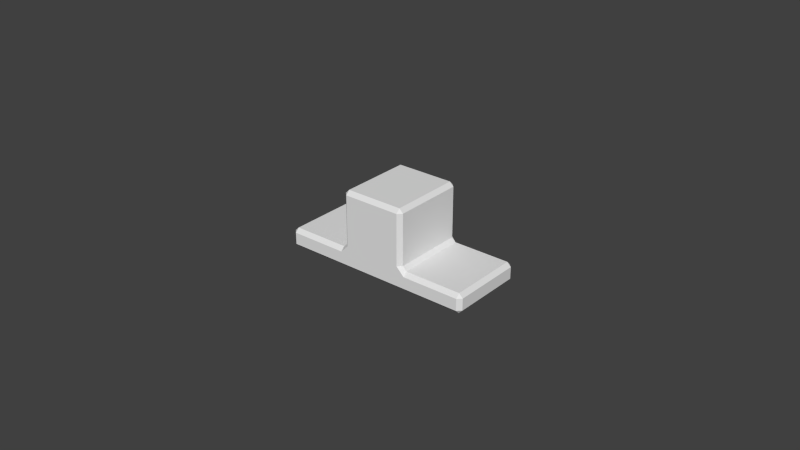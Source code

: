 # Source: Spacer.blend  (saved by Blender 2.76.0; exported with 4.5.12 LTS)
import bpy
from mathutils import Matrix  # noqa: F401  (used for matrix-valued properties, if any)

bpy.ops.wm.read_factory_settings(use_empty=True)
scene = bpy.context.scene
scene.name = 'Scene'

# ---- collections
col_collection_1 = bpy.data.collections.new('Collection 1'); scene.collection.children.link(col_collection_1)

# ---- world
world_world = bpy.data.worlds.new('World'); scene.world = world_world
world_world.color = (0.05088, 0.05088, 0.05088)
world_world.use_sun_shadow = False
world_world.sun_shadow_jitter_overblur = 0.0
world_world.cycles.sampling_method = 'MANUAL'
world_world.cycles.sample_map_resolution = 256

# ---- meshes
me_base_point = bpy.data.meshes.new('Base Point')
me_base_point.from_pydata([(0.0, 0.0, 0.0)], [], [])
me_base_point.use_remesh_preserve_volume = False
me_base_point.use_remesh_preserve_attributes = False
me_base_point.use_mirror_vertex_groups = False
me_base_point.update()
me_spacer = bpy.data.meshes.new('Spacer')
me_spacer.from_pydata([(0.0, 0.0, 0.0), (0.0, 0.0254, 0.0), (0.0635, 0.0254, 0.0), (0.0635, 0.0, 0.0), (0.0, 0.0, 0.00635), (0.0, 0.0254, 0.00635), (0.0635, 0.0254, 0.00635), (0.0635, 0.0, 0.00635), (0.04233, 0.0, 0.0), (0.02117, 0.0, 0.0), (0.02117, 0.0254, 0.0), (0.04233, 0.0254, 0.0), (0.02117, 0.0, 0.00635), (0.04233, 0.0, 0.00635), (0.04233, 0.0254, 0.00635), (0.02117, 0.0254, 0.00635), (0.02117, 0.0, 0.0254), (0.04233, 0.0, 0.0254), (0.04233, 0.0254, 0.0254), (0.02117, 0.0254, 0.0254)], [], [(8, 11, 2, 3), (13, 7, 6, 14), (0, 4, 5, 1), (11, 14, 6, 2), (2, 6, 7, 3), (13, 8, 3, 7), (4, 0, 9, 12), (12, 9, 8, 13), (1, 5, 15, 10), (10, 15, 14, 11), (4, 12, 15, 5), (14, 15, 19, 18), (0, 1, 10, 9), (9, 10, 11, 8), (16, 17, 18, 19), (12, 13, 17, 16), (15, 12, 16, 19), (13, 14, 18, 17)])
me_spacer.materials.append(None)
me_spacer.use_remesh_preserve_volume = False
me_spacer.use_remesh_preserve_attributes = False
me_spacer.use_mirror_vertex_groups = False
me_spacer.update()
me_cage = bpy.data.meshes.new('CAGE')
me_cage.from_pydata([(0.0, 0.0, 0.0), (0.0, 0.6096, 0.0), (0.6096, 0.6096, 0.0), (0.6096, 0.0, 0.0), (0.0, 0.0, 0.6096), (0.0, 0.6096, 0.6096), (0.6096, 0.6096, 0.6096), (0.6096, 0.0, 0.6096)], [], [(0, 1, 2, 3), (4, 7, 6, 5), (0, 4, 5, 1), (1, 5, 6, 2), (2, 6, 7, 3), (4, 0, 3, 7)])
me_cage.use_remesh_preserve_volume = False
me_cage.use_remesh_preserve_attributes = False
me_cage.use_mirror_vertex_groups = False
me_cage.update()

# ---- objects
ob_bpassembly_spacer = bpy.data.objects.new('BPASSEMBLY.Spacer', me_base_point)
ob_vpdimz_spacer = bpy.data.objects.new('VPDIMZ.Spacer', None)
ob_vpdimy_spacer = bpy.data.objects.new('VPDIMY.Spacer', None)
ob_vpdimx_spacer = bpy.data.objects.new('VPDIMX.Spacer', None)
ob_mesh_spacer_spacer = bpy.data.objects.new('MESH.Spacer.Spacer', me_spacer)
ob_cage_spacer_cage = bpy.data.objects.new('CAGE.Spacer.CAGE', me_cage)

# ---- transforms, parenting, visibility, modifiers, constraints
ob_bpassembly_spacer.location = (0.0, 0.0, 0.0)
ob_bpassembly_spacer.lineart.crease_threshold = 0.0
ob_vpdimz_spacer.parent = ob_bpassembly_spacer
ob_vpdimz_spacer.location = (0.0, 0.0, 0.0254)
ob_vpdimz_spacer.lock_location = (True, True, False)
ob_vpdimz_spacer.empty_display_size = 0.0127
ob_vpdimz_spacer.empty_image_offset = (0.0, 0.0)
ob_vpdimz_spacer.lineart.crease_threshold = 0.0
ob_vpdimy_spacer.parent = ob_bpassembly_spacer
ob_vpdimy_spacer.location = (0.0, 0.0254, 0.0)
ob_vpdimy_spacer.lock_location = (True, False, True)
ob_vpdimy_spacer.empty_display_size = 0.0127
ob_vpdimy_spacer.empty_image_offset = (0.0, 0.0)
ob_vpdimy_spacer.lineart.crease_threshold = 0.0
ob_vpdimx_spacer.parent = ob_bpassembly_spacer
ob_vpdimx_spacer.location = (0.0635, 0.0, 0.0)
ob_vpdimx_spacer.lock_location = (False, True, True)
ob_vpdimx_spacer.empty_display_size = 0.0127
ob_vpdimx_spacer.empty_image_offset = (0.0, 0.0)
ob_vpdimx_spacer.lineart.crease_threshold = 0.0
ob_mesh_spacer_spacer.parent = ob_bpassembly_spacer
ob_mesh_spacer_spacer.location = (0.0, 0.0, 0.0)
ob_mesh_spacer_spacer.lock_location = (True, True, True)
ob_mesh_spacer_spacer.lineart.crease_threshold = 0.0
_vg = ob_mesh_spacer_spacer.vertex_groups.new(name='X Dimension')
_vg = ob_mesh_spacer_spacer.vertex_groups.new(name='Y Dimension')
_vg = ob_mesh_spacer_spacer.vertex_groups.new(name='Z Dimension')
_m = ob_mesh_spacer_spacer.modifiers.new('Hook-VPDIMX.New Assembly', 'HOOK')
_m.center = (0.0635, 0.0, 0.0)
_m.matrix_inverse = ((1.0, 0.0, 0.0, -0.0635), (0.0, 1.0, 0.0, 0.0), (0.0, 0.0, 1.0, 0.0), (0.0, 0.0, 0.0, 1.0))
_m.object = ob_vpdimx_spacer
_m = ob_mesh_spacer_spacer.modifiers.new('Hook-VPDIMY.New Assembly', 'HOOK')
_m.center = (0.0, 0.0254, 0.0)
_m.matrix_inverse = ((1.0, 0.0, 0.0, 0.0), (0.0, 1.0, 0.0, -0.0254), (0.0, 0.0, 1.0, 0.0), (0.0, 0.0, 0.0, 1.0))
_m.object = ob_vpdimy_spacer
_m = ob_mesh_spacer_spacer.modifiers.new('Hook-VPDIMZ.New Assembly', 'HOOK')
_m.center = (0.0, 0.0, 0.0254)
_m.matrix_inverse = ((1.0, 0.0, 0.0, 0.0), (0.0, 1.0, 0.0, 0.0), (0.0, 0.0, 1.0, -0.0254), (0.0, 0.0, 0.0, 1.0))
_m.object = ob_vpdimz_spacer
_m = ob_mesh_spacer_spacer.modifiers.new('Bevel', 'BEVEL')
_m.width = 0.00127
_m.width_pct = 0.00127
_m.limit_method = 'NONE'
_m.spread = 0.0
_m = ob_mesh_spacer_spacer.modifiers.new('Array', 'ARRAY')
_m.count = 1
_m.use_constant_offset = True
_m.constant_offset_displace = (0.0, 0.0, 0.0)
_m.use_relative_offset = False
ob_cage_spacer_cage.parent = ob_bpassembly_spacer
ob_cage_spacer_cage.location = (0.0, 0.0, 0.0)
ob_cage_spacer_cage.lock_location = (True, True, True)
ob_cage_spacer_cage.lock_rotation = (True, True, True)
ob_cage_spacer_cage.visible_camera = False
ob_cage_spacer_cage.visible_diffuse = False
ob_cage_spacer_cage.visible_glossy = False
ob_cage_spacer_cage.visible_transmission = False
ob_cage_spacer_cage.visible_shadow = False
ob_cage_spacer_cage.display_type = 'WIRE'
ob_cage_spacer_cage.lineart.crease_threshold = 0.0
_vg = ob_cage_spacer_cage.vertex_groups.new(name='X Dimension')
_vg = ob_cage_spacer_cage.vertex_groups.new(name='Y Dimension')
_vg = ob_cage_spacer_cage.vertex_groups.new(name='Z Dimension')
_m = ob_cage_spacer_cage.modifiers.new('Hook-VPDIMX.New Assembly', 'HOOK')
_m.center = (0.6096, 0.0, 0.0)
_m.matrix_inverse = ((1.0, 0.0, 0.0, -0.6096), (0.0, 1.0, 0.0, 0.0), (0.0, 0.0, 1.0, 0.0), (0.0, 0.0, 0.0, 1.0))
_m.object = ob_vpdimx_spacer
_m = ob_cage_spacer_cage.modifiers.new('Hook-VPDIMY.New Assembly', 'HOOK')
_m.center = (0.0, 0.6096, 0.0)
_m.matrix_inverse = ((1.0, 0.0, 0.0, 0.0), (0.0, 1.0, 0.0, -0.6096), (0.0, 0.0, 1.0, 0.0), (0.0, 0.0, 0.0, 1.0))
_m.object = ob_vpdimy_spacer
_m = ob_cage_spacer_cage.modifiers.new('Hook-VPDIMZ.New Assembly', 'HOOK')
_m.center = (0.0, 0.0, 0.6096)
_m.matrix_inverse = ((1.0, 0.0, 0.0, 0.0), (0.0, 1.0, 0.0, 0.0), (0.0, 0.0, 1.0, -0.6096), (0.0, 0.0, 0.0, 1.0))
_m.object = ob_vpdimz_spacer

# ---- collection membership
col_collection_1.objects.link(ob_bpassembly_spacer)
col_collection_1.objects.link(ob_vpdimz_spacer)
col_collection_1.objects.link(ob_vpdimy_spacer)
col_collection_1.objects.link(ob_vpdimx_spacer)
col_collection_1.objects.link(ob_mesh_spacer_spacer)
col_collection_1.objects.link(ob_cage_spacer_cage)

# ---- scene / render settings (as saved in the file)
scene.frame_start = 1; scene.frame_end = 250; scene.frame_set(1)
scene.render.engine = 'CYCLES'
scene.render.resolution_percentage = 50
scene.render.dither_intensity = 0.0
scene.cycles.use_denoising = False
scene.cycles.samples = 100
scene.cycles.sampling_pattern = 'TABULATED_SOBOL'
scene.cycles.light_sampling_threshold = 0.0
scene.cycles.use_adaptive_sampling = False
scene.cycles.use_light_tree = False
scene.cycles.caustics_reflective = False
scene.cycles.caustics_refractive = False
scene.cycles.blur_glossy = 0.0
scene.cycles.max_bounces = 6
scene.cycles.pixel_filter_type = 'GAUSSIAN'
scene.cycles.sample_clamp_direct = 1.0
scene.cycles.sample_clamp_indirect = 1.0
scene.view_settings.view_transform = 'Standard'
bpy.context.view_layer.update()

# ---- added for rendering (the .blend has no active camera and no usable light): camera, sun
cam_auto = bpy.data.cameras.new('AutoCamera')
cam_auto.lens = 50.0
cam_auto.sensor_width = 36.0
cam_auto.clip_end = 1000.0
ob_auto_camera = bpy.data.objects.new('AutoCamera', cam_auto)
scene.collection.objects.link(ob_auto_camera)
ob_auto_camera.location = (0.216795, -0.209354, 0.160736)
ob_auto_camera.rotation_euler = (1.09748, -7.21219e-08, 0.694738)
scene.camera = ob_auto_camera
light_auto_sun = bpy.data.lights.new('AutoSun', 'SUN')
light_auto_sun.energy = 3.0
light_auto_sun.angle = 0.0523599
ob_auto_sun = bpy.data.objects.new('AutoSun', light_auto_sun)
scene.collection.objects.link(ob_auto_sun)
ob_auto_sun.rotation_euler = (0.872665, 0.174533, 0.523599)
bpy.context.view_layer.update()

